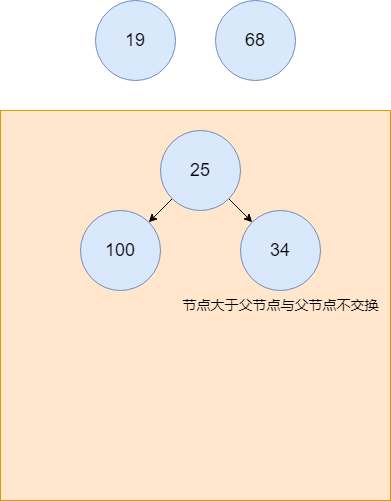

The diagram above was exported from draw.io. Its source (the exported page's mxGraphModel, read from the mxfile embedded in the PNG):
<mxGraphModel dx="1194" dy="688" grid="1" gridSize="10" guides="1" tooltips="1" connect="1" arrows="1" fold="1" page="1" pageScale="1" pageWidth="827" pageHeight="1169" math="0" shadow="0">
  <root>
    <mxCell id="0" />
    <mxCell id="1" parent="0" />
    <mxCell id="TS0y4MMiHyD6Mi1TWZDO-1" value="" style="whiteSpace=wrap;html=1;aspect=fixed;fillColor=#ffe6cc;strokeColor=#d79b00;" vertex="1" parent="1">
      <mxGeometry x="180" y="210" width="390" height="390" as="geometry" />
    </mxCell>
    <mxCell id="TS0y4MMiHyD6Mi1TWZDO-2" style="rounded=0;orthogonalLoop=1;jettySize=auto;html=1;exitX=0;exitY=1;exitDx=0;exitDy=0;entryX=1;entryY=0;entryDx=0;entryDy=0;" edge="1" parent="1" source="TS0y4MMiHyD6Mi1TWZDO-3" target="TS0y4MMiHyD6Mi1TWZDO-4">
      <mxGeometry relative="1" as="geometry" />
    </mxCell>
    <mxCell id="TS0y4MMiHyD6Mi1TWZDO-15" style="rounded=0;orthogonalLoop=1;jettySize=auto;html=1;exitX=1;exitY=1;exitDx=0;exitDy=0;entryX=0;entryY=0;entryDx=0;entryDy=0;" edge="1" parent="1" source="TS0y4MMiHyD6Mi1TWZDO-3" target="TS0y4MMiHyD6Mi1TWZDO-14">
      <mxGeometry relative="1" as="geometry" />
    </mxCell>
    <mxCell id="TS0y4MMiHyD6Mi1TWZDO-3" value="&lt;font style=&quot;font-size: 18px;&quot;&gt;25&lt;/font&gt;" style="ellipse;whiteSpace=wrap;html=1;aspect=fixed;fillColor=#dae8fc;strokeColor=#6c8ebf;" vertex="1" parent="1">
      <mxGeometry x="340" y="230" width="80" height="80" as="geometry" />
    </mxCell>
    <mxCell id="TS0y4MMiHyD6Mi1TWZDO-4" value="&lt;font style=&quot;font-size: 18px;&quot;&gt;100&lt;/font&gt;" style="ellipse;whiteSpace=wrap;html=1;aspect=fixed;fillColor=#dae8fc;strokeColor=#6c8ebf;" vertex="1" parent="1">
      <mxGeometry x="260" y="310" width="80" height="80" as="geometry" />
    </mxCell>
    <mxCell id="TS0y4MMiHyD6Mi1TWZDO-6" value="&lt;font style=&quot;font-size: 18px;&quot;&gt;19&lt;/font&gt;" style="ellipse;whiteSpace=wrap;html=1;aspect=fixed;fillColor=#dae8fc;strokeColor=#6c8ebf;" vertex="1" parent="1">
      <mxGeometry x="275" y="100" width="80" height="80" as="geometry" />
    </mxCell>
    <mxCell id="TS0y4MMiHyD6Mi1TWZDO-7" value="&lt;font style=&quot;font-size: 18px;&quot;&gt;68&lt;/font&gt;" style="ellipse;whiteSpace=wrap;html=1;aspect=fixed;fillColor=#dae8fc;strokeColor=#6c8ebf;" vertex="1" parent="1">
      <mxGeometry x="395" y="100" width="80" height="80" as="geometry" />
    </mxCell>
    <mxCell id="TS0y4MMiHyD6Mi1TWZDO-13" value="&lt;font style=&quot;font-size: 14px;&quot;&gt;节点大于父节点与父节点不交换&lt;/font&gt;" style="text;html=1;align=center;verticalAlign=middle;resizable=0;points=[];autosize=1;strokeColor=none;fillColor=none;" vertex="1" parent="1">
      <mxGeometry x="350" y="390" width="220" height="30" as="geometry" />
    </mxCell>
    <mxCell id="TS0y4MMiHyD6Mi1TWZDO-14" value="&lt;font style=&quot;font-size: 18px;&quot;&gt;34&lt;/font&gt;" style="ellipse;whiteSpace=wrap;html=1;aspect=fixed;fillColor=#dae8fc;strokeColor=#6c8ebf;" vertex="1" parent="1">
      <mxGeometry x="420" y="310" width="80" height="80" as="geometry" />
    </mxCell>
  </root>
</mxGraphModel>